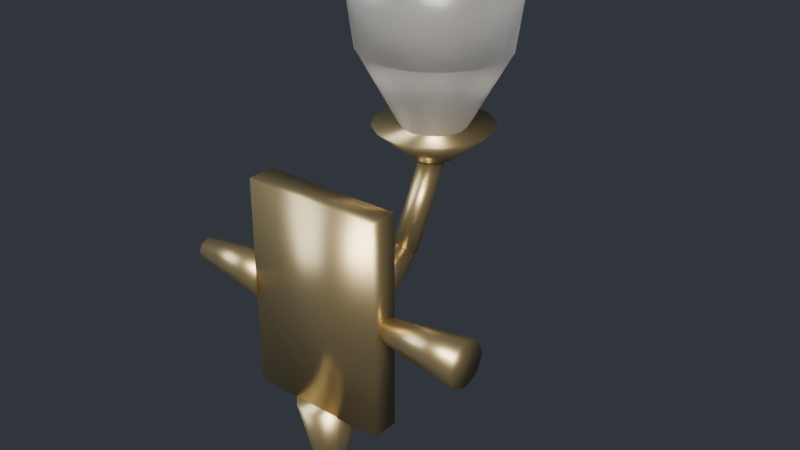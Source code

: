 # Source: SM_Light_WallLamp_01.blend  (saved by Blender 5.2.45; exported with 4.5.12 LTS)
import bpy
from mathutils import Matrix  # noqa: F401  (used for matrix-valued properties, if any)

bpy.ops.wm.read_factory_settings(use_empty=True)
scene = bpy.context.scene
scene.name = 'Scene'

# ---- materials (node trees are filled in below, after node groups)
mat_m_aged_brass = bpy.data.materials.new('M_Aged_Brass')
mat_m_frosted_glass = bpy.data.materials.new('M_Frosted_Glass')
mat_m_frosted_glass.surface_render_method = 'BLENDED'
mat_m_frosted_glass.blend_method = 'BLEND'

# ---- material node trees
mat_m_aged_brass.use_nodes = True; mat_m_aged_brass.node_tree.nodes.clear()
_N = mat_m_aged_brass.node_tree.nodes; _L = mat_m_aged_brass.node_tree.links
n0 = _N.new('ShaderNodeBsdfPrincipled'); n0.name = 'Principled BSDF'; n0.location = (0, 0)
n0.inputs[0].default_value = (0.68, 0.53, 0.27, 1.0)
n0.inputs[1].default_value = 0.88
n0.inputs[2].default_value = 0.34
n0.inputs[10].default_value = 0.005
n1 = _N.new('ShaderNodeOutputMaterial'); n1.name = 'Material Output'; n1.location = (0, 0)
_L.new(n0.outputs[0], n1.inputs[0])
n1.is_active_output = True
mat_m_frosted_glass.use_nodes = True; mat_m_frosted_glass.node_tree.nodes.clear()
_N = mat_m_frosted_glass.node_tree.nodes; _L = mat_m_frosted_glass.node_tree.links
n0 = _N.new('ShaderNodeBsdfPrincipled'); n0.name = 'Principled BSDF'; n0.location = (0, 0)
n0.inputs[0].default_value = (0.92, 0.9, 0.86, 1.0)
n0.inputs[1].default_value = 0.05
n0.inputs[2].default_value = 0.28
n0.inputs[4].default_value = 0.9
n0.inputs[10].default_value = 0.005
n0.inputs[18].default_value = 0.75
n1 = _N.new('ShaderNodeOutputMaterial'); n1.name = 'Material Output'; n1.location = (0, 0)
_L.new(n0.outputs[0], n1.inputs[0])
n1.is_active_output = True

# ---- world
world_studioworld = bpy.data.worlds.new('StudioWorld'); scene.world = world_studioworld
world_studioworld.use_nodes = True; world_studioworld.node_tree.nodes.clear()
_N = world_studioworld.node_tree.nodes; _L = world_studioworld.node_tree.links
n0 = _N.new('ShaderNodeBackground'); n0.name = 'Background'; n0.location = (-200, 100)
n0.inputs[0].default_value = (0.07, 0.08, 0.1, 1.0)
n0.inputs[1].default_value = 0.55
n1 = _N.new('ShaderNodeOutputWorld'); n1.name = 'World Output'; n1.location = (200, 100)
_L.new(n0.outputs[0], n1.inputs[0])
n1.is_active_output = True

# ---- lights
light_studiokey = bpy.data.lights.new('StudioKey', 'AREA')
light_studiokey.color = (1.0, 0.96, 0.9)
light_studiokey.energy = 220.0
light_studiokey.size = 2.0
light_studiofill = bpy.data.lights.new('StudioFill', 'AREA')
light_studiofill.color = (0.85, 0.92, 1.0)
light_studiofill.energy = 90.0
light_studiofill.size = 2.8
light_studiorim = bpy.data.lights.new('StudioRim', 'AREA')
light_studiorim.color = (1.0, 0.98, 0.95)
light_studiorim.energy = 160.0
light_studiorim.size = 1.8

# ---- meshes
me_sm_light_walllamp_01 = bpy.data.meshes.new('SM_Light_WallLamp_01')
me_sm_light_walllamp_01.from_pydata([(-0.05, 0.0, -0.075), (-0.05, 0.0, 0.075), (-0.05, 0.02, -0.075), (-0.05, 0.02, 0.075), (0.05, 0.0, -0.075), (0.05, 0.0, 0.075), (0.05, 0.02, -0.075), (0.05, 0.02, 0.075), (0.0, 0.142, 0.0855), (0.0, 0.172, 0.1405), (-0.11, 0.02, -2.265e-09), (-0.05, 0.028, 2.265e-09), (-0.11, 0.01766, -0.005657), (-0.05, 0.02331, -0.01131), (-0.11, 0.012, -0.008), (-0.05, 0.012, -0.016), (-0.11, 0.006343, -0.005657), (-0.05, 0.0006863, -0.01131), (-0.11, 0.004, -2.265e-09), (-0.05, -0.004, 2.265e-09), (-0.11, 0.006343, 0.005657), (-0.05, 0.0006863, 0.01131), (-0.11, 0.012, 0.008), (-0.05, 0.012, 0.016), (-0.11, 0.01766, 0.005657), (-0.05, 0.02331, 0.01131), (0.05, 0.02, -2.265e-09), (0.11, 0.028, 2.265e-09), (0.05, 0.01766, -0.005657), (0.11, 0.02331, -0.01131), (0.05, 0.012, -0.008), (0.11, 0.012, -0.016), (0.05, 0.006343, -0.005657), (0.11, 0.0006863, -0.01131), (0.05, 0.004, -2.265e-09), (0.11, -0.004, 2.265e-09), (0.05, 0.006343, 0.005657), (0.11, 0.0006863, 0.01131), (0.05, 0.012, 0.008), (0.11, 0.012, 0.016), (0.05, 0.01766, 0.005657), (0.11, 0.02331, 0.01131), (0.0, 0.016, -0.1495), (0.0, 0.034, -0.0745), (0.002, 0.01546, -0.1495), (0.011, 0.03105, -0.0745), (0.003464, 0.014, -0.1495), (0.01905, 0.023, -0.0745), (0.004, 0.012, -0.1495), (0.022, 0.012, -0.0745), (0.003464, 0.01, -0.1495), (0.01905, 0.001, -0.0745), (0.002, 0.008536, -0.1495), (0.011, -0.007053, -0.0745), (0.0, 0.008, -0.1495), (0.0, -0.01, -0.0745), (-0.002, 0.008536, -0.1495), (-0.011, -0.007053, -0.0745), (-0.003464, 0.01, -0.1495), (-0.01905, 0.001, -0.0745), (-0.004, 0.012, -0.1495), (-0.022, 0.012, -0.0745), (-0.003464, 0.014, -0.1495), (-0.01905, 0.023, -0.0745), (-0.002, 0.01546, -0.1495), (-0.011, 0.03105, -0.0745), (0.0, 0.01477, -0.007324), (0.0, 0.04977, -0.03232), (0.00529, 0.01577, -0.005925), (0.00529, 0.05077, -0.03092), (0.00856, 0.01838, -0.002263), (0.00856, 0.05338, -0.02726), (0.00856, 0.02162, 0.002263), (0.00856, 0.05662, -0.02274), (0.00529, 0.02423, 0.005925), (0.00529, 0.05923, -0.01908), (0.0, 0.02523, 0.007324), (0.0, 0.06023, -0.01768), (-0.00529, 0.02423, 0.005925), (-0.00529, 0.05923, -0.01908), (-0.00856, 0.02162, 0.002263), (-0.00856, 0.05662, -0.02274), (-0.00856, 0.01838, -0.002263), (-0.00856, 0.05338, -0.02726), (-0.00529, 0.01577, -0.005925), (-0.00529, 0.05077, -0.03092), (0.0, 0.06086, -0.03183), (0.0, 0.09586, -0.001833), (0.00529, 0.05974, -0.03053), (0.00529, 0.09474, -0.0005283), (0.00856, 0.05681, -0.02711), (0.00856, 0.09181, 0.002888), (0.00856, 0.05319, -0.02289), (0.00856, 0.08819, 0.007112), (0.00529, 0.05026, -0.01947), (0.00529, 0.08526, 0.01053), (0.0, 0.04914, -0.01817), (0.0, 0.08414, 0.01183), (-0.00529, 0.05026, -0.01947), (-0.00529, 0.08526, 0.01053), (-0.00856, 0.05319, -0.02289), (-0.00856, 0.08819, 0.007112), (-0.00856, 0.05681, -0.02711), (-0.00856, 0.09181, 0.002888), (-0.00529, 0.05974, -0.03053), (-0.00529, 0.09474, -0.0005283), (0.0, 0.09805, 0.0009751), (0.0, 0.128, 0.06098), (0.00529, 0.09651, 0.001744), (0.00529, 0.1265, 0.06174), (0.00856, 0.09249, 0.003756), (0.00856, 0.1225, 0.06376), (0.00856, 0.08751, 0.006244), (0.00856, 0.1175, 0.06624), (0.00529, 0.08349, 0.008256), (0.00529, 0.1135, 0.06826), (0.0, 0.08195, 0.009025), (0.0, 0.112, 0.06902), (-0.00529, 0.08349, 0.008256), (-0.00529, 0.1135, 0.06826), (-0.00856, 0.08751, 0.006244), (-0.00856, 0.1175, 0.06624), (-0.00856, 0.09249, 0.003756), (-0.00856, 0.1225, 0.06376), (-0.00529, 0.09651, 0.001744), (-0.00529, 0.1265, 0.06174), (0.0, 0.136, 0.065), (0.0, 0.162, 0.087), (0.006123, 0.1348, 0.065), (0.01607, 0.1588, 0.087), (0.01131, 0.1313, 0.065), (0.0297, 0.1497, 0.087), (0.01478, 0.1261, 0.065), (0.0388, 0.1361, 0.087), (0.016, 0.12, 0.065), (0.042, 0.12, 0.087), (0.01478, 0.1139, 0.065), (0.0388, 0.1039, 0.087), (0.01131, 0.1087, 0.065), (0.0297, 0.0903, 0.087), (0.006123, 0.1052, 0.065), (0.01607, 0.0812, 0.087), (0.0, 0.104, 0.065), (0.0, 0.078, 0.087), (-0.006123, 0.1052, 0.065), (-0.01607, 0.0812, 0.087), (-0.01131, 0.1087, 0.065), (-0.0297, 0.0903, 0.087), (-0.01478, 0.1139, 0.065), (-0.0388, 0.1039, 0.087), (-0.016, 0.12, 0.065), (-0.042, 0.12, 0.087), (-0.01478, 0.1261, 0.065), (-0.0388, 0.1361, 0.087), (-0.01131, 0.1313, 0.065), (-0.0297, 0.1497, 0.087), (-0.006123, 0.1348, 0.065), (-0.01607, 0.1588, 0.087), (0.008419, 0.1403, 0.0855), (0.0199, 0.168, 0.1405), (0.01556, 0.1356, 0.0855), (0.03677, 0.1568, 0.1405), (0.02033, 0.1284, 0.0855), (0.04804, 0.1399, 0.1405), (0.022, 0.12, 0.0855), (0.052, 0.12, 0.1405), (0.02033, 0.1116, 0.0855), (0.04804, 0.1001, 0.1405), (0.01556, 0.1044, 0.0855), (0.03677, 0.08323, 0.1405), (0.008419, 0.09967, 0.0855), (0.0199, 0.07196, 0.1405), (0.0, 0.098, 0.0855), (0.0, 0.068, 0.1405), (-0.008419, 0.09967, 0.0855), (-0.0199, 0.07196, 0.1405), (-0.01556, 0.1044, 0.0855), (-0.03677, 0.08323, 0.1405), (-0.02033, 0.1116, 0.0855), (-0.04804, 0.1001, 0.1405), (-0.022, 0.12, 0.0855), (-0.052, 0.12, 0.1405), (-0.02033, 0.1284, 0.0855), (-0.04804, 0.1399, 0.1405), (-0.01556, 0.1356, 0.0855), (-0.03677, 0.1568, 0.1405), (-0.008419, 0.1403, 0.0855), (-0.0199, 0.168, 0.1405), (0.0, 0.172, 0.14), (0.0, 0.18, 0.2), (0.0199, 0.168, 0.14), (0.02296, 0.1754, 0.2), (0.03677, 0.1568, 0.14), (0.04243, 0.1624, 0.2), (0.04804, 0.1399, 0.14), (0.05543, 0.143, 0.2), (0.052, 0.12, 0.14), (0.06, 0.12, 0.2), (0.04804, 0.1001, 0.14), (0.05543, 0.09704, 0.2), (0.03677, 0.08323, 0.14), (0.04243, 0.07757, 0.2), (0.0199, 0.07196, 0.14), (0.02296, 0.06457, 0.2), (0.0, 0.068, 0.14), (0.0, 0.06, 0.2), (-0.0199, 0.07196, 0.14), (-0.02296, 0.06457, 0.2), (-0.03677, 0.08323, 0.14), (-0.04243, 0.07757, 0.2), (-0.04804, 0.1001, 0.14), (-0.05543, 0.09704, 0.2), (-0.052, 0.12, 0.14), (-0.06, 0.12, 0.2), (-0.04804, 0.1399, 0.14), (-0.05543, 0.143, 0.2), (-0.03677, 0.1568, 0.14), (-0.04243, 0.1624, 0.2), (-0.0199, 0.168, 0.14), (-0.02296, 0.1754, 0.2)], [], [(0, 1, 3, 2), (2, 3, 7, 6), (6, 7, 5, 4), (4, 5, 1, 0), (2, 6, 4, 0), (7, 3, 1, 5), (92, 93, 95, 94), (94, 95, 97, 96), (10, 11, 13, 12), (34, 35, 37, 36), (28, 29, 31, 30), (12, 13, 15, 14), (32, 33, 35, 34), (76, 77, 79, 78), (14, 15, 17, 16), (70, 71, 73, 72), (16, 17, 19, 18), (110, 111, 113, 112), (26, 27, 29, 28), (18, 19, 21, 20), (30, 31, 33, 32), (176, 177, 179, 178), (20, 21, 23, 22), (13, 11, 25, 23, 21, 19, 17, 15), (86, 87, 89, 88), (22, 23, 25, 24), (42, 43, 45, 44), (48, 49, 51, 50), (24, 25, 11, 10), (10, 12, 14, 16, 18, 20, 22, 24), (88, 89, 91, 90), (46, 47, 49, 48), (36, 37, 39, 38), (108, 109, 111, 110), (30, 32, 34, 36, 38, 40, 26, 28), (38, 39, 41, 40), (44, 45, 47, 46), (50, 51, 53, 52), (40, 41, 27, 26), (37, 35, 33, 31, 29, 27, 41, 39), (132, 133, 135, 134), (68, 69, 71, 70), (52, 53, 55, 54), (182, 183, 185, 184), (192, 193, 195, 194), (54, 55, 57, 56), (74, 75, 77, 76), (112, 113, 115, 114), (56, 57, 59, 58), (194, 195, 197, 196), (66, 67, 69, 68), (58, 59, 61, 60), (180, 181, 183, 182), (90, 91, 93, 92), (60, 61, 63, 62), (47, 45, 43, 65, 63, 61, 59, 57, 55, 53, 51, 49), (96, 97, 99, 98), (62, 63, 65, 64), (78, 79, 81, 80), (72, 73, 75, 74), (64, 65, 43, 42), (48, 50, 52, 54, 56, 58, 60, 62, 64, 42, 44, 46), (80, 81, 83, 82), (73, 71, 69, 67, 85, 83, 81, 79, 77, 75), (116, 117, 119, 118), (82, 83, 85, 84), (114, 115, 117, 116), (84, 85, 67, 66), (78, 80, 82, 84, 66, 68, 70, 72, 74, 76), (106, 107, 109, 108), (98, 99, 101, 100), (128, 129, 131, 130), (130, 131, 133, 132), (100, 101, 103, 102), (89, 87, 105, 103, 101, 99, 97, 95, 93, 91), (136, 137, 139, 138), (102, 103, 105, 104), (196, 197, 199, 198), (134, 135, 137, 136), (104, 105, 87, 86), (90, 92, 94, 96, 98, 100, 102, 104, 86, 88), (126, 127, 129, 128), (118, 119, 121, 120), (178, 179, 181, 180), (184, 185, 187, 186), (120, 121, 123, 122), (117, 115, 113, 111, 109, 107, 125, 123, 121, 119), (122, 123, 125, 124), (174, 175, 177, 176), (124, 125, 107, 106), (116, 118, 120, 122, 124, 106, 108, 110, 112, 114), (172, 173, 175, 174), (138, 139, 141, 140), (170, 171, 173, 172), (140, 141, 143, 142), (190, 191, 193, 192), (168, 169, 171, 170), (142, 143, 145, 144), (166, 167, 169, 168), (144, 145, 147, 146), (164, 165, 167, 166), (146, 147, 149, 148), (188, 189, 191, 190), (162, 163, 165, 164), (148, 149, 151, 150), (160, 161, 163, 162), (150, 151, 153, 152), (158, 159, 161, 160), (152, 153, 155, 154), (137, 135, 133, 131, 129, 127, 157, 155, 153, 151, 149, 147, 145, 143, 141, 139), (8, 9, 159, 158), (154, 155, 157, 156), (186, 187, 9, 8), (156, 157, 127, 126), (134, 136, 138, 140, 142, 144, 146, 148, 150, 152, 154, 156, 126, 128, 130, 132), (198, 199, 201, 200), (200, 201, 203, 202), (202, 203, 205, 204), (204, 205, 207, 206), (206, 207, 209, 208), (208, 209, 211, 210), (210, 211, 213, 212), (212, 213, 215, 214), (214, 215, 217, 216), (195, 193, 191, 189, 219, 217, 215, 213, 211, 209, 207, 205, 203, 201, 199, 197), (216, 217, 219, 218), (218, 219, 189, 188), (194, 196, 198, 200, 202, 204, 206, 208, 210, 212, 214, 216, 218, 188, 190, 192)])
me_sm_light_walllamp_01.polygons.foreach_set('use_smooth', [True] * 128)
me_sm_light_walllamp_01.polygons.foreach_set('material_index', [0, 0, 0, 0, 0, 0, 0, 0, 0, 0, 0, 0, 0, 0, 0, 0, 0, 0, 0, 0, 0, 1, 0, 0, 0, 0, 0, 0, 0, 0, 0, 0, 0, 0, 0, 0, 0, 0, 0, 0, 0, 0, 0, 1, 1, 0, 0, 0, 0, 1, 0, 0, 1, 0, 0, 0, 0, 0, 0, 0, 0, 0, 0, 0, 0, 0, 0, 0, 0, 0, 0, 0, 0, 0, 0, 0, 0, 1, 0, 0, 0, 0, 0, 1, 1, 0, 0, 0, 1, 0, 0, 1, 0, 1, 0, 1, 1, 0, 1, 0, 1, 0, 1, 1, 0, 1, 0, 1, 0, 0, 1, 0, 1, 0, 0, 1, 1, 1, 1, 1, 1, 1, 1, 1, 1, 1, 1, 1])
me_sm_light_walllamp_01.materials.append(mat_m_aged_brass)
me_sm_light_walllamp_01.materials.append(mat_m_frosted_glass)
me_sm_light_walllamp_01.update()

# ---- objects
ob_studiokey = bpy.data.objects.new('StudioKey', light_studiokey)
ob_studiofill = bpy.data.objects.new('StudioFill', light_studiofill)
ob_studiorim = bpy.data.objects.new('StudioRim', light_studiorim)
ob_sm_light_walllamp_01 = bpy.data.objects.new('SM_Light_WallLamp_01', me_sm_light_walllamp_01)

# ---- transforms, parenting, visibility, modifiers, constraints
ob_studiokey.location = (2.2, -2.6, 2.4)
ob_studiokey.rotation_euler = (0.7854, 0.3491, 0.6109)
ob_studiofill.location = (-2.4, -2.2, 1.5)
ob_studiofill.rotation_euler = (0.8727, -0.4363, -0.6981)
ob_studiorim.location = (0.0, 2.5, 1.8)
ob_studiorim.rotation_euler = (-0.7854, 0.0, 3.142)
ob_sm_light_walllamp_01.location = (0.0, 0.0, 0.0)

# ---- collection membership
scene.collection.objects.link(ob_studiokey)
scene.collection.objects.link(ob_studiofill)
scene.collection.objects.link(ob_studiorim)
scene.collection.objects.link(ob_sm_light_walllamp_01)

# ---- scene / render settings (as saved in the file)
scene.frame_start = 1; scene.frame_end = 250; scene.frame_set(1)
scene.render.engine = 'BLENDER_EEVEE_NEXT'
scene.render.bake_bias = 0.0
scene.render.bake_samples = 0
scene.render.compositor_device = 'GPU'
scene.eevee.use_volume_custom_range = False
scene.eevee.fast_gi_thickness_near = 0.1
scene.eevee.fast_gi_thickness_far = 0.0
scene.eevee.ray_tracing_options.screen_trace_thickness = 0.1
bpy.context.view_layer.update()

# ---- added for rendering (the .blend has no active camera): camera
cam_auto = bpy.data.cameras.new('AutoCamera')
cam_auto.lens = 50.0
cam_auto.sensor_width = 36.0
cam_auto.clip_end = 1000.0
ob_auto_camera = bpy.data.objects.new('AutoCamera', cam_auto)
scene.collection.objects.link(ob_auto_camera)
ob_auto_camera.location = (0.420596, -0.419715, 0.361727)
ob_auto_camera.rotation_euler = (1.09748, -7.21219e-08, 0.694738)
scene.camera = ob_auto_camera
bpy.context.view_layer.update()
